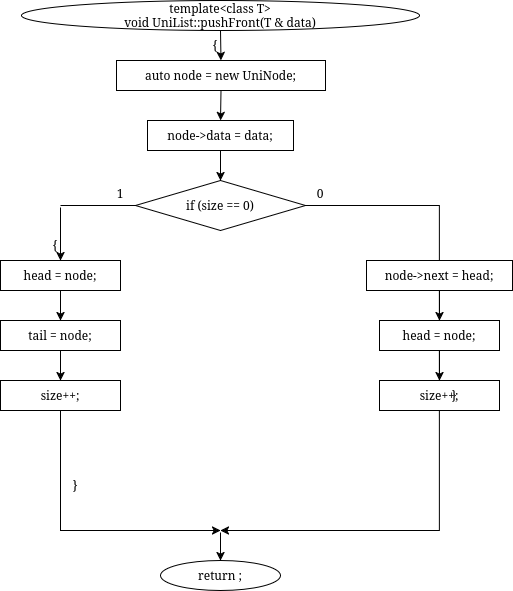

The diagram above was exported from draw.io. Its source (the exported page's mxGraphModel, read from the mxfile embedded in the PNG):
<mxGraphModel dx="45" dy="-455" grid="1" gridSize="10" guides="1" tooltips="1" connect="1" arrows="1" fold="1" page="1" pageScale="1" pageWidth="850" pageHeight="1100" math="0" shadow="0">
  <root>
    <mxCell id="0" />
    <mxCell id="1" parent="0" />
    <mxCell id="wMTyb6-KVzNWYsJpBsUY-1461" parent="1" style="ellipse;whiteSpace=wrap;html=1;" value="&lt;div&gt;template&amp;lt;class T&amp;gt;&lt;/div&gt;&lt;div&gt;void UniList::pushFront(T &amp;amp; data)&lt;/div&gt;" vertex="1">
      <mxGeometry height="30" width="398" x="1271" y="1220" as="geometry" />
    </mxCell>
    <mxCell id="wMTyb6-KVzNWYsJpBsUY-1462" parent="1" style="text;html=1;whiteSpace=wrap;strokeColor=none;fillColor=none;align=center;verticalAlign=middle;rounded=0;" value="{" vertex="1">
      <mxGeometry height="16" width="20" x="1455" y="1257" as="geometry" />
    </mxCell>
    <mxCell id="wMTyb6-KVzNWYsJpBsUY-1463" parent="1" style="rounded=0;whiteSpace=wrap;html=1;" value="auto node = new UniNode&lt;T&gt;;" vertex="1">
      <mxGeometry height="30" width="209" x="1366" y="1280" as="geometry" />
    </mxCell>
    <mxCell id="wMTyb6-KVzNWYsJpBsUY-1464" parent="1" style="rounded=0;whiteSpace=wrap;html=1;" value="node-&gt;data = data;" vertex="1">
      <mxGeometry height="30" width="146" x="1397" y="1340" as="geometry" />
    </mxCell>
    <mxCell id="wMTyb6-KVzNWYsJpBsUY-1465" parent="1" style="rhombus;whiteSpace=wrap;html=1;" value="if (size == 0)" vertex="1">
      <mxGeometry height="50" width="170" x="1385" y="1400" as="geometry" />
    </mxCell>
    <mxCell id="wMTyb6-KVzNWYsJpBsUY-1466" parent="1" style="text;html=1;whiteSpace=wrap;strokeColor=none;fillColor=none;align=center;verticalAlign=middle;rounded=0;" value="1" vertex="1">
      <mxGeometry height="16" width="20" x="1360" y="1405" as="geometry" />
    </mxCell>
    <mxCell id="wMTyb6-KVzNWYsJpBsUY-1467" parent="1" style="text;html=1;whiteSpace=wrap;strokeColor=none;fillColor=none;align=center;verticalAlign=middle;rounded=0;" value="0" vertex="1">
      <mxGeometry height="16" width="20" x="1560" y="1405" as="geometry" />
    </mxCell>
    <mxCell id="wMTyb6-KVzNWYsJpBsUY-1468" parent="1" style="text;html=1;whiteSpace=wrap;strokeColor=none;fillColor=none;align=center;verticalAlign=middle;rounded=0;" value="{" vertex="1">
      <mxGeometry height="16" width="20" x="1295" y="1457" as="geometry" />
    </mxCell>
    <mxCell id="wMTyb6-KVzNWYsJpBsUY-1469" parent="1" style="rounded=0;whiteSpace=wrap;html=1;fillColor=none;strokeColor=none;" value="" vertex="1">
      <mxGeometry height="2" width="2" x="1309" y="1425" as="geometry" />
    </mxCell>
    <mxCell id="wMTyb6-KVzNWYsJpBsUY-1470" parent="1" style="rounded=0;whiteSpace=wrap;html=1;" value="head = node;" vertex="1">
      <mxGeometry height="30" width="120" x="1250" y="1480" as="geometry" />
    </mxCell>
    <mxCell id="wMTyb6-KVzNWYsJpBsUY-1471" parent="1" style="rounded=0;whiteSpace=wrap;html=1;" value="tail = node;" vertex="1">
      <mxGeometry height="30" width="120" x="1250" y="1540" as="geometry" />
    </mxCell>
    <mxCell id="wMTyb6-KVzNWYsJpBsUY-1472" parent="1" style="rounded=0;whiteSpace=wrap;html=1;" value="size++;" vertex="1">
      <mxGeometry height="30" width="120" x="1250" y="1600" as="geometry" />
    </mxCell>
    <mxCell id="wMTyb6-KVzNWYsJpBsUY-1474" parent="1" style="text;html=1;whiteSpace=wrap;strokeColor=none;fillColor=none;align=center;verticalAlign=middle;rounded=0;" value="}" vertex="1">
      <mxGeometry height="16" width="20" x="1315" y="1697" as="geometry" />
    </mxCell>
    <mxCell id="wMTyb6-KVzNWYsJpBsUY-1475" parent="1" style="rounded=0;whiteSpace=wrap;html=1;fillColor=none;strokeColor=none;" value="" vertex="1">
      <mxGeometry height="2" width="2" x="1469" y="1750" as="geometry" />
    </mxCell>
    <mxCell id="wMTyb6-KVzNWYsJpBsUY-1480" edge="1" parent="1" source="wMTyb6-KVzNWYsJpBsUY-1461" style="endArrow=classic;html=1;rounded=0;exitX=0.5;exitY=1;exitDx=0;exitDy=0;entryX=0.5;entryY=0;entryDx=0;entryDy=0;" target="wMTyb6-KVzNWYsJpBsUY-1463" value="">
      <mxGeometry relative="1" as="geometry" />
    </mxCell>
    <mxCell id="wMTyb6-KVzNWYsJpBsUY-1481" edge="1" parent="1" source="wMTyb6-KVzNWYsJpBsUY-1463" style="endArrow=classic;html=1;rounded=0;exitX=0.5;exitY=1;exitDx=0;exitDy=0;entryX=0.5;entryY=0;entryDx=0;entryDy=0;" target="wMTyb6-KVzNWYsJpBsUY-1464" value="">
      <mxGeometry relative="1" as="geometry" />
    </mxCell>
    <mxCell id="wMTyb6-KVzNWYsJpBsUY-1482" edge="1" parent="1" source="wMTyb6-KVzNWYsJpBsUY-1464" style="endArrow=classic;html=1;rounded=0;exitX=0.5;exitY=1;exitDx=0;exitDy=0;entryX=0.5;entryY=0;entryDx=0;entryDy=0;" target="wMTyb6-KVzNWYsJpBsUY-1465" value="">
      <mxGeometry relative="1" as="geometry" />
    </mxCell>
    <mxCell id="wMTyb6-KVzNWYsJpBsUY-1483" edge="1" parent="1" source="wMTyb6-KVzNWYsJpBsUY-1465" style="endArrow=none;html=1;rounded=0;exitX=0;exitY=0.5;exitDx=0;exitDy=0;entryX=0.5;entryY=0;entryDx=0;entryDy=0;" target="wMTyb6-KVzNWYsJpBsUY-1469" value="">
      <mxGeometry relative="1" as="geometry">
        <Array as="points">
          <mxPoint x="1385" y="1425" />
          <mxPoint x="1310" y="1425" />
        </Array>
      </mxGeometry>
    </mxCell>
    <mxCell id="wMTyb6-KVzNWYsJpBsUY-1484" edge="1" parent="1" source="wMTyb6-KVzNWYsJpBsUY-1469" style="endArrow=classic;html=1;rounded=0;exitX=0.5;exitY=1;exitDx=0;exitDy=0;entryX=0.5;entryY=0;entryDx=0;entryDy=0;" target="wMTyb6-KVzNWYsJpBsUY-1470" value="">
      <mxGeometry relative="1" as="geometry" />
    </mxCell>
    <mxCell id="wMTyb6-KVzNWYsJpBsUY-1485" edge="1" parent="1" source="wMTyb6-KVzNWYsJpBsUY-1470" style="endArrow=classic;html=1;rounded=0;exitX=0.5;exitY=1;exitDx=0;exitDy=0;entryX=0.5;entryY=0;entryDx=0;entryDy=0;" target="wMTyb6-KVzNWYsJpBsUY-1471" value="">
      <mxGeometry relative="1" as="geometry" />
    </mxCell>
    <mxCell id="wMTyb6-KVzNWYsJpBsUY-1486" edge="1" parent="1" source="wMTyb6-KVzNWYsJpBsUY-1471" style="endArrow=classic;html=1;rounded=0;exitX=0.5;exitY=1;exitDx=0;exitDy=0;entryX=0.5;entryY=0;entryDx=0;entryDy=0;" target="wMTyb6-KVzNWYsJpBsUY-1472" value="">
      <mxGeometry relative="1" as="geometry" />
    </mxCell>
    <mxCell id="wMTyb6-KVzNWYsJpBsUY-1487" edge="1" parent="1" source="wMTyb6-KVzNWYsJpBsUY-1472" style="endArrow=none;html=1;rounded=0;exitX=0.5;exitY=1;exitDx=0;exitDy=0;endFill=0;" value="">
      <mxGeometry relative="1" as="geometry">
        <mxPoint x="1310" y="1700" as="targetPoint" />
      </mxGeometry>
    </mxCell>
    <mxCell id="wMTyb6-KVzNWYsJpBsUY-1488" edge="1" parent="1" style="endArrow=classic;html=1;rounded=0;exitX=0.5;exitY=1;exitDx=0;exitDy=0;entryX=0.5;entryY=0;entryDx=0;entryDy=0;" target="wMTyb6-KVzNWYsJpBsUY-1475" value="">
      <mxGeometry relative="1" as="geometry">
        <Array as="points">
          <mxPoint x="1310" y="1720" />
          <mxPoint x="1310" y="1750" />
          <mxPoint x="1470" y="1750" />
        </Array>
        <mxPoint x="1310" y="1690" as="sourcePoint" />
      </mxGeometry>
    </mxCell>
    <mxCell id="wMTyb6-KVzNWYsJpBsUY-1489" edge="1" parent="1" source="wMTyb6-KVzNWYsJpBsUY-1465" style="endArrow=classic;html=1;rounded=0;exitX=1;exitY=0.5;exitDx=0;exitDy=0;entryX=0.5;entryY=0;entryDx=0;entryDy=0;" target="wMTyb6-KVzNWYsJpBsUY-1475" value="">
      <mxGeometry relative="1" as="geometry">
        <Array as="points">
          <mxPoint x="1689" y="1425" />
          <mxPoint x="1689" y="1750" />
          <mxPoint x="1470" y="1750" />
        </Array>
      </mxGeometry>
    </mxCell>
    <mxCell id="wMTyb6-KVzNWYsJpBsUY-1490" edge="1" parent="1" source="wMTyb6-KVzNWYsJpBsUY-1475" style="endArrow=classic;html=1;rounded=0;exitX=0.5;exitY=1;exitDx=0;exitDy=0;entryX=0.5;entryY=0;entryDx=0;entryDy=0;" value="">
      <mxGeometry relative="1" as="geometry">
        <mxPoint x="1470.0000000000002" y="1780" as="targetPoint" />
      </mxGeometry>
    </mxCell>
    <mxCell id="wMTyb6-KVzNWYsJpBsUY-1493" parent="1" style="rounded=0;whiteSpace=wrap;html=1;" value="node-&gt;next = head;" vertex="1">
      <mxGeometry height="30" width="146" x="1616" y="1480" as="geometry" />
    </mxCell>
    <mxCell id="wMTyb6-KVzNWYsJpBsUY-1494" parent="1" style="rounded=0;whiteSpace=wrap;html=1;" value="head = node;" vertex="1">
      <mxGeometry height="30" width="120" x="1629" y="1540" as="geometry" />
    </mxCell>
    <mxCell id="wMTyb6-KVzNWYsJpBsUY-1495" parent="1" style="rounded=0;whiteSpace=wrap;html=1;" value="size++;" vertex="1">
      <mxGeometry height="30" width="120" x="1629" y="1600" as="geometry" />
    </mxCell>
    <mxCell id="wMTyb6-KVzNWYsJpBsUY-1496" parent="1" style="text;html=1;whiteSpace=wrap;strokeColor=none;fillColor=none;align=center;verticalAlign=middle;rounded=0;" value="}" vertex="1">
      <mxGeometry height="16" width="20" x="1694" y="1607" as="geometry" />
    </mxCell>
    <mxCell id="wMTyb6-KVzNWYsJpBsUY-1497" edge="1" parent="1" source="wMTyb6-KVzNWYsJpBsUY-1493" style="endArrow=classic;html=1;rounded=0;exitX=0.5;exitY=1;exitDx=0;exitDy=0;entryX=0.5;entryY=0;entryDx=0;entryDy=0;" target="wMTyb6-KVzNWYsJpBsUY-1494" value="">
      <mxGeometry relative="1" as="geometry" />
    </mxCell>
    <mxCell id="wMTyb6-KVzNWYsJpBsUY-1498" edge="1" parent="1" source="wMTyb6-KVzNWYsJpBsUY-1494" style="endArrow=classic;html=1;rounded=0;exitX=0.5;exitY=1;exitDx=0;exitDy=0;entryX=0.5;entryY=0;entryDx=0;entryDy=0;" target="wMTyb6-KVzNWYsJpBsUY-1495" value="">
      <mxGeometry relative="1" as="geometry" />
    </mxCell>
    <mxCell id="wMTyb6-KVzNWYsJpBsUY-1499" parent="1" style="ellipse;whiteSpace=wrap;html=1;" value="return ;" vertex="1">
      <mxGeometry height="30" width="120" x="1410" y="1780" as="geometry" />
    </mxCell>
  </root>
</mxGraphModel>